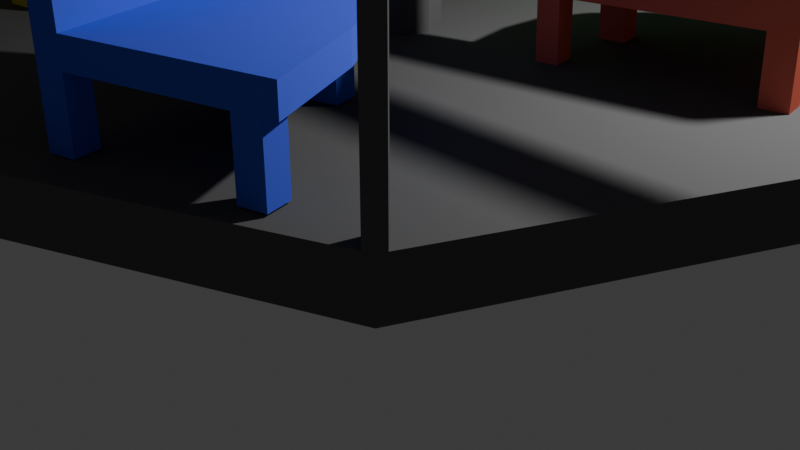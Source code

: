 # Source: LowPoly.blend  (saved by Blender 4.0.36; exported with 4.5.12 LTS)
import bpy
from mathutils import Matrix  # noqa: F401  (used for matrix-valued properties, if any)

bpy.ops.wm.read_factory_settings(use_empty=True)
scene = bpy.context.scene
scene.name = 'Scene'

# ---- collections
col_collection = bpy.data.collections.new('Collection'); scene.collection.children.link(col_collection)

# ---- materials (node trees are filled in below, after node groups)
mat_material = bpy.data.materials.new('Material')
mat_material.alpha_threshold = 0.0
mat_material.use_transparent_shadow = False
mat_material.diffuse_color = (0.1223, 0.1223, 0.1223, 1.0)
mat_material.roughness = 0.5
mat_material.line_color = (0.0, 0.0, 0.0, 1.0)
mat_material_002 = bpy.data.materials.new('Material.002')
mat_material_002.use_transparent_shadow = False
mat_material_002.diffuse_color = (0.07575, 0.8006, 0.1251, 1.0)
mat_material_003 = bpy.data.materials.new('Material.003')
mat_material_003.use_transparent_shadow = False
mat_material_003.diffuse_color = (0.8008, 0.6774, 0.04133, 1.0)
mat_material_004 = bpy.data.materials.new('Material.004')
mat_material_004.use_transparent_shadow = False
mat_material_004.diffuse_color = (0.0817, 0.1311, 0.8006, 1.0)
mat_material_001 = bpy.data.materials.new('Material.001')
mat_material_001.use_transparent_shadow = False
mat_material_001.diffuse_color = (0.8004, 0.1677, 0.1139, 1.0)

# ---- node groups
ng_auto_smooth = bpy.data.node_groups.new('Auto Smooth', 'GeometryNodeTree')
_s = ng_auto_smooth.interface.new_socket(name='Geometry', in_out='OUTPUT', socket_type='NodeSocketGeometry')
_s = ng_auto_smooth.interface.new_socket(name='Geometry', in_out='INPUT', socket_type='NodeSocketGeometry')
_s = ng_auto_smooth.interface.new_socket(name='Angle', in_out='INPUT', socket_type='NodeSocketFloat')
_s.subtype = 'ANGLE'
_s.min_value = 0.0
_s.max_value = 3.142
ng_auto_smooth.is_modifier = True
_N = ng_auto_smooth.nodes; _L = ng_auto_smooth.links
n0 = _N.new('NodeGroupOutput'); n0.name = 'Group Output'; n0.location = (480, -100)
n1 = _N.new('NodeGroupInput'); n1.name = 'Group Input'; n1.location = (-420, -300)
n2 = _N.new('NodeGroupInput'); n2.name = 'Group Input.001'; n2.location = (-60, -100)
n3 = _N.new('GeometryNodeSetShadeSmooth'); n3.name = 'Set Shade Smooth'; n3.location = (120, -100)
n3.domain = 'EDGE'
n4 = _N.new('GeometryNodeSetShadeSmooth'); n4.name = 'Set Shade Smooth.001'; n4.location = (300, -100)
n5 = _N.new('GeometryNodeInputMeshEdgeAngle'); n5.name = 'Edge Angle'; n5.location = (-420, -220)
n6 = _N.new('GeometryNodeInputEdgeSmooth'); n6.name = 'Is Edge Smooth'; n6.location = (-60, -160)
n7 = _N.new('GeometryNodeInputShadeSmooth'); n7.name = 'Is Face Smooth'; n7.location = (-240, -340)
n8 = _N.new('FunctionNodeBooleanMath'); n8.name = 'Boolean Math'; n8.location = (-60, -220)
n9 = _N.new('FunctionNodeCompare'); n9.name = 'Compare'; n9.location = (-240, -180)
n9.operation = 'LESS_EQUAL'
_L.new(n5.outputs[0], n9.inputs[0])
_L.new(n4.outputs[0], n0.inputs[0])
_L.new(n1.outputs[1], n9.inputs[1])
_L.new(n9.outputs[0], n8.inputs[0])
_L.new(n7.outputs[0], n8.inputs[1])
_L.new(n2.outputs[0], n3.inputs[0])
_L.new(n6.outputs[0], n3.inputs[1])
_L.new(n3.outputs[0], n4.inputs[0])
_L.new(n8.outputs[0], n3.inputs[2])
n0.is_active_output = True

# ---- material node trees

# ---- world
world_world = bpy.data.worlds.new('World'); scene.world = world_world
world_world.use_nodes = True; world_world.node_tree.nodes.clear()
_N = world_world.node_tree.nodes; _L = world_world.node_tree.links
n0 = _N.new('ShaderNodeOutputWorld'); n0.name = 'World Output'; n0.location = (300, 300)
n1 = _N.new('ShaderNodeBackground'); n1.name = 'Background'; n1.location = (10, 300)
n1.inputs[0].default_value = (0.05088, 0.05088, 0.05088, 1.0)
_L.new(n1.outputs[0], n0.inputs[0])
n0.is_active_output = True
world_world.color = (0.05088, 0.05088, 0.05088)
world_world.use_sun_shadow = False
world_world.sun_shadow_jitter_overblur = 0.0

# ---- cameras
cam_camera = bpy.data.cameras.new('Camera')
cam_camera.clip_end = 100.0
cam_camera.ortho_scale = 7.314

# ---- lights
light_light = bpy.data.lights.new('Light', 'POINT')
light_light.transmission_factor = 0.0
light_light.use_soft_falloff = False
light_light.energy = 1000.0
light_light.shadow_soft_size = 0.1
light_light.shadow_maximum_resolution = 0.006
light_light.use_absolute_resolution = True

# ---- meshes
me_cube = bpy.data.meshes.new('Cube')
me_cube.from_pydata([(0.0, 0.0, 2.002), (1.0, 1.0, 0.001773), (1.0, -1.0, 0.001773), (-1.0, 1.0, 0.001773), (-1.0, -1.0, 0.001773), (2.669e-08, 4.583, 1.534), (-3.24, 3.24, 1.534), (-4.583, 0.0, 1.534), (-3.24, -3.24, 1.534), (2.669e-08, -4.583, 1.534), (3.24, -3.24, 1.534), (4.583, 0.0, 1.534), (3.24, 3.24, 1.534), (3.162, 3.273, 4.385), (3.273, 3.162, 4.385), (4.55, 0.07833, 4.385), (4.55, -0.07833, 4.385), (3.273, -3.162, 4.385), (3.162, -3.273, 4.385), (0.07833, -4.55, 4.385), (-0.07833, -4.55, 4.385), (-3.162, -3.273, 4.385), (-3.273, -3.162, 4.385), (-4.55, -0.07833, 4.385), (-4.55, 0.07833, 4.385), (-0.07833, 4.55, 4.385), (0.07833, 4.55, 4.385), (-3.273, 3.162, 4.385), (-3.162, 3.273, 4.385), (-0.07833, 4.358, 2.025), (0.07833, 4.358, 2.025), (-3.137, 3.026, 2.025), (-3.026, 3.137, 2.025), (-4.358, -0.07833, 2.025), (-4.358, 0.07833, 2.025), (-3.026, -3.137, 2.025), (-3.137, -3.026, 2.025), (0.07833, -4.358, 2.025), (-0.07833, -4.358, 2.025), (3.137, -3.026, 2.025), (3.026, -3.137, 2.025), (4.358, 0.07833, 2.025), (4.358, -0.07833, 2.025), (3.026, 3.137, 2.025), (3.137, 3.026, 2.025), (-3.162, 3.273, 2.025), (-3.273, 3.162, 2.025), (-3.24, 3.24, 1.946), (0.07833, 4.55, 2.025), (-0.07833, 4.55, 2.025), (2.669e-08, 4.583, 1.946), (-4.55, 0.07833, 2.025), (-4.55, -0.07833, 2.025), (-4.583, 0.0, 1.946), (-3.273, -3.162, 2.025), (-3.162, -3.273, 2.025), (-3.24, -3.24, 1.946), (-0.07833, -4.55, 2.025), (0.07833, -4.55, 2.025), (2.669e-08, -4.583, 1.946), (3.162, -3.273, 2.025), (3.273, -3.162, 2.025), (3.24, -3.24, 1.946), (4.55, -0.07833, 2.025), (4.55, 0.07833, 2.025), (4.583, 0.0, 1.946), (3.273, 3.162, 2.025), (3.162, 3.273, 2.025), (3.24, 3.24, 1.946), (0.07833, 4.358, 4.385), (-0.07833, 4.358, 4.385), (-3.026, 3.137, 4.385), (-3.137, 3.026, 4.385), (-4.358, 0.07833, 4.385), (-4.358, -0.07833, 4.385), (-3.137, -3.026, 4.385), (-3.026, -3.137, 4.385), (-0.07833, -4.358, 4.385), (0.07833, -4.358, 4.385), (3.026, -3.137, 4.385), (3.137, -3.026, 4.385), (4.358, -0.07833, 4.385), (4.358, 0.07833, 4.385), (3.137, 3.026, 4.385), (3.026, 3.137, 4.385), (-4.358, -0.07833, 4.56), (-4.55, -0.07833, 4.56), (-4.358, 0.07833, 4.56), (-0.07833, 4.358, 4.56), (-0.07833, 4.55, 4.56), (0.07833, 4.55, 4.56), (0.07833, 4.358, 4.56), (4.55, -0.07833, 4.56), (4.55, 0.07833, 4.56), (-0.07833, -4.55, 4.56), (0.07833, -4.55, 4.56), (-4.55, 0.07833, 4.56), (-3.137, 3.026, 4.56), (-3.273, 3.162, 4.56), (3.273, 3.162, 4.56), (3.162, 3.273, 4.56), (-3.026, 3.137, 4.56), (-3.162, 3.273, 4.56), (-3.273, -3.162, 4.56), (-3.162, -3.273, 4.56), (3.162, -3.273, 4.56), (3.273, -3.162, 4.56), (3.137, 3.026, 4.56), (4.358, -0.07833, 4.56), (4.358, 0.07833, 4.56), (3.137, -3.026, 4.56), (-0.07833, -4.358, 4.56), (0.07833, -4.358, 4.56), (-3.026, -3.137, 4.56), (3.026, 3.137, 4.56), (3.026, -3.137, 4.56), (-3.137, -3.026, 4.56), (-0.2915, 0.07833, 4.385), (-0.2915, -0.07833, 4.385), (0.07833, 0.2915, 4.385), (-0.07833, 0.2915, 4.385), (-0.1507, 0.2615, 4.385), (-0.2615, 0.1507, 4.385), (0.2915, -0.07833, 4.385), (0.2915, 0.07833, 4.385), (-0.07833, -0.2915, 4.385), (0.07833, -0.2915, 4.385), (0.2615, 0.1507, 4.385), (0.1507, 0.2615, 4.385), (0.1507, -0.2615, 4.385), (0.2615, -0.1507, 4.385), (-0.2615, -0.1507, 4.385), (-0.1507, -0.2615, 4.385), (-0.2915, 0.07833, 4.56), (-0.2915, -0.07833, 4.56), (0.07833, 0.2915, 4.56), (-0.07833, 0.2915, 4.56), (-0.1507, 0.2615, 4.56), (-0.2615, 0.1507, 4.56), (0.2915, -0.07833, 4.56), (0.2915, 0.07833, 4.56), (-0.07833, -0.2915, 4.56), (0.07833, -0.2915, 4.56), (0.2615, 0.1507, 4.56), (0.1507, 0.2615, 4.56), (0.1507, -0.2615, 4.56), (0.2615, -0.1507, 4.56), (-0.2615, -0.1507, 4.56), (-0.1507, -0.2615, 4.56), (-4.532e-09, 0.3918, 4.856), (-0.277, 0.277, 4.856), (-0.3918, 0.0, 4.856), (-0.277, -0.277, 4.856), (-4.532e-09, -0.3918, 4.856), (0.277, -0.277, 4.856), (0.3918, 0.0, 4.856), (0.277, 0.277, 4.856), (-0.277, 0.277, 1.824), (-4.532e-09, 0.3918, 1.824), (-0.3918, 0.0, 1.824), (-0.277, -0.277, 1.824), (-4.532e-09, -0.3918, 1.824), (0.277, -0.277, 1.824), (0.3918, 0.0, 1.824), (0.277, 0.277, 1.824), (-0.1619, 0.1619, 4.945), (-2.648e-09, 0.2289, 4.945), (-0.2289, 0.0, 4.945), (-0.1619, -0.1619, 4.945), (-2.648e-09, -0.2289, 4.945), (0.1619, -0.1619, 4.945), (0.2289, 0.0, 4.945), (0.1619, 0.1619, 4.945), (-0.06997, 0.06997, 4.99), (-3.26e-09, 0.09896, 4.99), (-0.09896, 0.0, 4.99), (-0.06997, -0.06997, 4.99), (-3.26e-09, -0.09896, 4.99), (0.06997, -0.06997, 4.99), (0.09896, 0.0, 4.99), (0.06997, 0.06997, 4.99)], [], [(2, 0, 4), (4, 0, 3), (3, 1, 2, 4), (1, 0, 2), (3, 0, 1), (6, 7, 8, 9, 10, 11, 12, 5), (43, 30, 48, 67), (9, 8, 56, 55, 57, 59), (7, 6, 47, 46, 51, 53), (8, 7, 53, 52, 54, 56), (12, 11, 65, 64, 66, 68), (10, 9, 59, 58, 60, 62), (5, 12, 68, 67, 48, 50), (109, 108, 139, 140), (11, 10, 62, 61, 63, 65), (31, 32, 29, 30, 43, 44, 41, 42, 39, 40, 37, 38, 35, 36, 33, 34), (33, 36, 54, 52), (35, 38, 57, 55), (37, 40, 60, 58), (39, 42, 63, 61), (41, 44, 66, 64), (6, 5, 50, 49, 45, 47), (31, 34, 51, 46), (45, 46, 47), (48, 49, 50), (51, 52, 53), (54, 55, 56), (57, 58, 59), (60, 61, 62), (63, 64, 65), (66, 67, 68), (45, 32, 71, 28), (42, 41, 82, 81), (31, 46, 27, 72), (46, 45, 28, 27), (60, 40, 79, 18), (32, 31, 72, 71), (39, 61, 17, 80), (58, 57, 20, 19), (29, 32, 45, 49), (74, 85, 134, 118), (72, 27, 98, 97), (20, 77, 111, 94), (23, 24, 96, 86), (80, 17, 106, 110), (19, 20, 94, 95), (70, 88, 136, 120), (61, 60, 18, 17), (41, 64, 15, 82), (34, 33, 74, 73), (63, 42, 81, 16), (49, 48, 26, 25), (33, 52, 23, 74), (44, 43, 84, 83), (51, 34, 73, 24), (64, 63, 16, 15), (43, 67, 13, 84), (36, 35, 76, 75), (66, 44, 83, 14), (52, 51, 24, 23), (35, 55, 21, 76), (54, 36, 75, 22), (67, 66, 14, 13), (38, 37, 78, 77), (55, 54, 22, 21), (37, 58, 19, 78), (48, 30, 69, 26), (57, 38, 77, 20), (30, 29, 70, 69), (40, 39, 80, 79), (29, 49, 25, 70), (90, 91, 88, 89), (97, 98, 102, 101), (85, 86, 96, 87), (113, 104, 103, 116), (112, 95, 94, 111), (110, 106, 105, 115), (109, 93, 92, 108), (114, 100, 99, 107), (76, 21, 104, 113), (13, 14, 99, 100), (84, 13, 100, 114), (113, 116, 147, 148), (78, 112, 142, 126), (28, 71, 101, 102), (82, 15, 93, 109), (27, 28, 102, 98), (18, 79, 115, 105), (21, 22, 103, 104), (74, 23, 86, 85), (81, 82, 124, 123), (25, 26, 90, 89), (72, 97, 138, 122), (78, 19, 95, 112), (17, 18, 105, 106), (70, 25, 89, 88), (22, 75, 116, 103), (14, 83, 107, 99), (26, 69, 91, 90), (115, 79, 129, 145), (16, 81, 108, 92), (15, 16, 92, 93), (24, 73, 87, 96), (119, 120, 136, 135), (125, 126, 142, 141), (123, 124, 140, 139), (121, 122, 138, 137), (127, 128, 144, 143), (129, 130, 146, 145), (117, 118, 134, 133), (131, 132, 148, 147), (91, 69, 119, 135), (82, 109, 140, 124), (77, 78, 126, 125), (69, 70, 120, 119), (108, 81, 123, 139), (76, 113, 148, 132), (87, 73, 117, 133), (112, 111, 141, 142), (88, 91, 135, 136), (71, 72, 122, 121), (116, 75, 131, 147), (83, 84, 128, 127), (84, 114, 144, 128), (97, 101, 137, 138), (80, 110, 146, 130), (114, 107, 143, 144), (101, 71, 121, 137), (79, 80, 130, 129), (107, 83, 127, 143), (73, 74, 118, 117), (111, 77, 125, 141), (110, 115, 145, 146), (85, 87, 133, 134), (75, 76, 132, 131), (149, 156, 172, 166), (157, 159, 160, 161, 162, 163, 164, 158), (156, 149, 158, 164), (154, 155, 163, 162), (152, 153, 161, 160), (150, 151, 159, 157), (155, 156, 164, 163), (153, 154, 162, 161), (151, 152, 160, 159), (149, 150, 157, 158), (171, 170, 178, 179), (155, 154, 170, 171), (153, 152, 168, 169), (151, 150, 165, 167), (156, 155, 171, 172), (154, 153, 169, 170), (152, 151, 167, 168), (150, 149, 166, 165), (173, 174, 180, 179, 178, 177, 176, 175), (169, 168, 176, 177), (167, 165, 173, 175), (172, 171, 179, 180), (170, 169, 177, 178), (168, 167, 175, 176), (165, 166, 174, 173), (166, 172, 180, 174)])
me_cube.polygons.foreach_set('use_smooth', [True] * 161)
_uv = me_cube.uv_layers.new(name='UVMap')
_uv.uv.foreach_set('vector', [0.375, 0.75, 0.625, 1.0, 0.375, 1.0, 0.375, 0.0, 0.625, 0.25, 0.375, 0.25, 0.125, 0.5, 0.375, 0.5, 0.375, 0.75, 0.125, 0.75, 0.375, 0.5, 0.625, 0.75, 0.375, 0.75, 0.375, 0.25, 0.625, 0.5, 0.375, 0.5, 0.0, 0.0, 0.0, 0.0, 0.0, 0.0, 0.0, 0.0, 0.0, 0.0, 0.0, 0.0, 0.0, 0.0, 0.0, 0.0, 0.0, 0.0, 0.0, 0.0, 0.0, 0.0, 0.0, 0.0, 0.0, 0.0, 0.0, 0.0, 0.0, 0.0, 0.0, 0.0, 0.0, 0.0, 0.0, 0.0, 0.0, 0.0, 0.0, 0.0, 0.0, 0.0, 0.0, 0.0, 0.0, 0.0, 0.0, 0.0, 0.0, 0.0, 0.0, 0.0, 0.0, 0.0, 0.0, 0.0, 0.0, 0.0, 0.0, 0.0, 0.0, 0.0, 0.0, 0.0, 0.0, 0.0, 0.0, 0.0, 0.0, 0.0, 0.0, 0.0, 0.0, 0.0, 0.0, 0.0, 0.0, 0.0, 0.0, 0.0, 0.0, 0.0, 0.0, 0.0, 0.0, 0.0, 0.0, 0.0, 0.0, 0.0, 0.0, 0.0, 0.0, 0.0, 0.0, 0.0, 0.0, 0.0, 0.0, 0.0, 0.0, 0.0, 0.0, 0.0, 0.0, 0.0, 0.0, 0.0, 0.0, 0.0, 0.0, 0.0, 0.0, 0.0, 0.0, 0.0, 0.0, 0.0, 0.0, 0.0, 0.0, 0.0, 0.0, 0.0, 0.0, 0.0, 0.0, 0.0, 0.0, 0.0, 0.0, 0.0, 0.0, 0.0, 0.0, 0.0, 0.0, 0.0, 0.0, 0.0, 0.0, 0.0, 0.0, 0.0, 0.0, 0.0, 0.0, 0.0, 0.0, 0.0, 0.0, 0.0, 0.0, 0.0, 0.0, 0.0, 0.0, 0.0, 0.0, 0.0, 0.0, 0.0, 0.0, 0.0, 0.0, 0.0, 0.0, 0.0, 0.0, 0.0, 0.0, 0.0, 0.0, 0.0, 0.0, 0.0, 0.0, 0.0, 0.0, 0.0, 0.0, 0.0, 0.0, 0.0, 0.0, 0.0, 0.0, 0.0, 0.0, 0.0, 0.0, 0.0, 0.0, 0.0, 0.0, 0.0, 0.0, 0.0, 0.0, 0.0, 0.0, 0.0, 0.0, 0.0, 0.0, 0.0, 0.0, 0.0, 0.0, 0.0, 0.0, 0.0, 0.0, 0.0, 0.0, 0.0, 0.0, 0.0, 0.0, 0.0, 0.0, 0.0, 0.0, 0.0, 0.0, 0.0, 0.0, 0.0, 0.0, 0.0, 0.0, 0.0, 0.0, 0.0, 0.0, 0.0, 0.0, 0.0, 0.0, 0.0, 0.0, 0.0, 0.0, 0.0, 0.0, 0.0, 0.0, 0.0, 0.0, 0.0, 0.0, 0.0, 0.0, 0.0, 0.0, 0.0, 0.0, 0.0, 0.0, 0.0, 0.0, 0.0, 0.0, 0.0, 0.0, 0.0, 0.0, 0.0, 0.0, 0.0, 0.0, 0.0, 0.0, 0.0, 0.0, 0.0, 0.0, 0.0, 0.0, 0.0, 0.0, 0.0, 0.0, 0.0, 0.0, 0.0, 0.0, 0.0, 0.0, 0.0, 0.0, 0.0, 0.0, 0.0, 0.0, 0.0, 0.0, 0.0, 0.0, 0.0, 0.0, 0.0, 0.0, 0.0, 0.0, 0.0, 0.0, 0.0, 0.0, 0.0, 0.0, 0.0, 0.0, 0.0, 0.0, 0.0, 0.0, 0.0, 0.0, 0.0, 0.0, 0.0, 0.0, 0.0, 0.0, 0.0, 0.0, 0.0, 0.0, 0.0, 0.0, 0.0, 0.0, 0.0, 0.0, 0.0, 0.0, 0.0, 0.0, 0.0, 0.0, 0.0, 0.0, 0.0, 0.0, 0.0, 0.0, 0.0, 0.0, 0.0, 0.0, 0.0, 0.0, 0.0, 0.0, 0.0, 0.0, 0.0, 0.0, 0.0, 0.0, 0.0, 0.0, 0.0, 0.0, 0.0, 0.0, 0.0, 0.0, 0.0, 0.0, 0.0, 0.0, 0.0, 0.0, 0.0, 0.0, 0.0, 0.0, 0.0, 0.0, 0.0, 0.0, 0.0, 0.0, 0.0, 0.0, 0.0, 0.0, 0.0, 0.0, 0.0, 0.0, 0.0, 0.0, 0.0, 0.0, 0.0, 0.0, 0.0, 0.0, 0.0, 0.0, 0.0, 0.0, 0.0, 0.0, 0.0, 0.0, 0.0, 0.0, 0.0, 0.0, 0.0, 0.0, 0.0, 0.0, 0.0, 0.0, 0.0, 0.0, 0.0, 0.0, 0.0, 0.0, 0.0, 0.0, 0.0, 0.0, 0.0, 0.0, 0.0, 0.0, 0.0, 0.0, 0.0, 0.0, 0.0, 0.0, 0.0, 0.0, 0.0, 0.0, 0.0, 0.0, 0.0, 0.0, 0.0, 0.0, 0.0, 0.0, 0.0, 0.0, 0.0, 0.0, 0.0, 0.0, 0.0, 0.0, 0.0, 0.0, 0.0, 0.0, 0.0, 0.0, 0.0, 0.0, 0.0, 0.0, 0.0, 0.0, 0.0, 0.0, 0.0, 0.0, 0.0, 0.0, 0.0, 0.0, 0.0, 0.0, 0.0, 0.0, 0.0, 0.0, 0.0, 0.0, 0.0, 0.0, 0.0, 0.0, 0.0, 0.0, 0.0, 0.0, 0.0, 0.0, 0.0, 0.0, 0.0, 0.0, 0.0, 0.0, 0.0, 0.0, 0.0, 0.0, 0.0, 0.0, 0.0, 0.0, 0.0, 0.0, 0.0, 0.0, 0.0, 0.0, 0.0, 0.0, 0.0, 0.0, 0.0, 0.0, 0.0, 0.0, 0.0, 0.0, 0.0, 0.0, 0.0, 0.0, 0.0, 0.0, 0.0, 0.0, 0.0, 0.0, 0.0, 0.0, 0.0, 0.0, 0.0, 0.0, 0.0, 0.0, 0.0, 0.0, 0.0, 0.0, 0.0, 0.0, 0.0, 0.0, 0.0, 0.0, 0.0, 0.0, 0.0, 0.0, 0.0, 0.0, 0.0, 0.0, 0.0, 0.0, 0.0, 0.0, 0.0, 0.0, 0.0, 0.0, 0.0, 0.0, 0.0, 0.0, 0.0, 0.0, 0.0, 0.0, 0.0, 0.0, 0.0, 0.0, 0.0, 0.0, 0.0, 0.0, 0.0, 0.0, 0.0, 0.0, 0.0, 0.0, 0.0, 0.0, 0.0, 0.0, 0.0, 0.0, 0.0, 0.0, 0.0, 0.0, 0.0, 0.0, 0.0, 0.0, 0.0, 0.0, 0.0, 0.0, 0.0, 0.0, 0.0, 0.0, 0.0, 0.0, 0.0, 0.0, 0.0, 0.0, 0.0, 0.0, 0.0, 0.0, 0.0, 0.0, 0.0, 0.0, 0.0, 0.0, 0.0, 0.0, 0.0, 0.0, 0.0, 0.0, 0.0, 0.0, 0.0, 0.0, 0.0, 0.0, 0.0, 0.0, 0.0, 0.0, 0.0, 0.0, 0.0, 0.0, 0.0, 0.0, 0.0, 0.0, 0.0, 0.0, 0.0, 0.0, 0.0, 0.0, 0.0, 0.0, 0.0, 0.0, 0.0, 0.0, 0.0, 0.0, 0.0, 0.0, 0.0, 0.0, 0.0, 0.0, 0.0, 0.0, 0.0, 0.0, 0.0, 0.0, 0.0, 0.0, 0.0, 0.0, 0.0, 0.0, 0.0, 0.0, 0.0, 0.0, 0.0, 0.0, 0.0, 0.0, 0.0, 0.0, 0.0, 0.0, 0.0, 0.0, 0.0, 0.0, 0.0, 0.0, 0.0, 0.0, 0.0, 0.0, 0.0, 0.0, 0.0, 0.0, 0.0, 0.0, 0.0, 0.0, 0.0, 0.0, 0.0, 0.0, 0.0, 0.0, 0.0, 0.0, 0.0, 0.0, 0.0, 0.0, 0.0, 0.0, 0.0, 0.0, 0.0, 0.0, 0.0, 0.0, 0.0, 0.0, 0.0, 0.0, 0.0, 0.0, 0.0, 0.0, 0.0, 0.0, 0.0, 0.0, 0.0, 0.0, 0.0, 0.0, 0.0, 0.0, 0.0, 0.0, 0.0, 0.0, 0.0, 0.0, 0.0, 0.0, 0.0, 0.0, 0.0, 0.0, 0.0, 0.0, 0.0, 0.0, 0.0, 0.0, 0.0, 0.0, 0.0, 0.0, 0.0, 0.0, 0.0, 0.0, 0.0, 0.0, 0.0, 0.0, 0.0, 0.0, 0.0, 0.0, 0.0, 0.0, 0.0, 0.0, 0.0, 0.0, 0.0, 0.0, 0.0, 0.0, 0.0, 0.0, 0.0, 0.0, 0.0, 0.0, 0.0, 0.0, 0.0, 0.0, 0.0, 0.0, 0.0, 0.0, 0.0, 0.0, 0.0, 0.0, 0.0, 0.0, 0.0, 0.0, 0.0, 0.0, 0.0, 0.0, 0.0, 0.0, 0.0, 0.0, 0.0, 0.0, 0.0, 0.0, 0.0, 0.0, 0.0, 0.0, 0.0, 0.0, 0.0, 0.0, 0.0, 0.0, 0.0, 0.0, 0.0, 0.0, 0.0, 0.0, 0.0, 0.0, 0.0, 0.0, 0.0, 0.0, 0.0, 0.0, 0.0, 0.0, 0.0, 0.0, 0.0, 0.0, 0.0, 0.0, 0.0, 0.0, 0.0, 0.0, 0.0, 0.0, 0.0, 0.0, 0.0, 0.0, 0.0, 0.0, 0.0, 0.0, 0.0, 0.0, 0.0, 0.0, 0.0, 0.0, 0.0, 0.0, 0.0, 0.0, 0.0, 0.0, 0.0, 0.0, 0.0, 0.0, 0.0, 0.0, 0.0, 0.0, 0.0, 0.0, 0.0, 0.0, 0.0, 0.0, 0.0, 0.0, 0.0, 0.0, 0.0, 0.0, 0.0, 0.0, 0.0, 0.0, 0.0, 0.0, 0.0, 0.0, 0.0, 0.0, 0.0, 0.0, 0.0, 0.0, 0.0, 0.0, 0.0, 0.0, 0.0, 0.0, 0.0, 0.0, 0.0, 0.0, 0.0, 0.0, 0.0, 0.0, 0.0, 0.0, 0.0, 0.0, 0.0, 0.0, 0.0, 0.0, 0.0, 0.0, 0.0, 0.0, 0.0, 0.0, 0.0, 0.0, 0.0, 0.0, 0.0, 0.0, 0.0, 0.0, 0.0, 0.0, 0.0, 0.0, 0.0, 0.0, 0.0, 0.0, 0.0, 0.0, 0.0, 0.0, 0.0, 0.0, 0.0, 0.0, 0.0, 0.0, 0.0, 0.0, 0.0, 0.0, 0.0, 0.0, 0.0, 0.0, 0.0, 0.0, 0.0, 0.0, 0.0, 0.0, 0.0, 0.0, 0.0, 0.0, 0.0, 0.0, 0.0, 0.0, 0.0, 0.0, 0.0, 0.0, 0.0, 0.0, 0.0, 0.0, 0.0, 0.0, 0.0, 0.0, 0.0, 0.0, 0.0, 0.0, 0.0, 0.0, 0.0, 0.0, 0.0, 0.0, 0.0, 0.0, 0.0, 0.0, 0.0, 0.0, 0.0, 0.0, 0.0, 0.0, 0.0, 0.0, 0.0, 0.0, 0.0, 0.0, 0.0, 0.0, 0.0, 0.0, 0.0, 0.0, 0.0, 0.0, 0.0, 0.0, 0.0, 0.0, 0.0, 0.0, 0.0, 0.0, 0.0, 0.0, 0.0, 0.0, 0.0, 0.0, 0.0, 0.0, 0.0, 0.0, 0.0, 0.0, 0.0, 0.0, 0.0, 0.0, 0.0, 0.0, 0.0, 0.0, 0.0, 0.0, 0.0, 0.0, 0.0, 0.0, 0.0, 0.0, 0.0, 0.0, 0.0, 0.0, 0.0, 0.0, 0.0, 0.0, 0.0, 0.0, 0.0, 0.0, 0.0, 0.0, 0.0, 0.0, 0.0, 0.0, 0.0, 0.0, 0.0, 0.0, 0.0, 0.0, 0.0, 0.0, 0.0, 0.0, 0.0, 0.0, 0.0, 0.0, 0.0, 0.0, 0.0, 0.0, 0.0, 0.0, 0.0, 0.0, 0.0, 0.0, 0.0, 0.0, 0.0, 0.0, 0.0, 0.0, 0.0, 0.0, 0.0, 0.0, 0.0, 0.0, 0.0, 0.0, 0.0, 0.0, 0.0, 0.0, 0.0, 0.0, 0.0, 0.0, 0.0, 0.0, 0.0, 0.0, 0.0, 0.0, 0.0, 0.0, 0.0, 0.0, 0.0, 0.0, 0.0, 0.0, 0.0, 0.0, 0.0, 0.0, 0.0, 0.0, 0.0, 0.0, 0.0, 0.0, 0.0, 0.0, 0.0, 0.0, 0.0, 0.0, 0.0, 0.0, 0.0, 0.0, 0.0, 0.0, 0.0, 0.0, 0.0, 0.0, 0.0, 0.0, 0.0, 0.0, 0.0, 0.0, 0.0, 0.0, 0.0, 0.0, 0.0, 0.0, 0.0, 0.0, 0.0, 0.0, 0.0, 0.0, 0.0, 0.0, 0.0, 0.0, 0.0, 0.0, 0.0, 0.0, 0.0, 0.0, 0.0, 0.0, 0.0, 0.0, 0.0, 0.0, 0.0, 0.0, 0.0, 0.0, 0.0, 0.0, 0.0, 0.0, 0.0, 0.0, 0.0, 0.0, 0.0, 0.0, 0.0, 0.0, 0.0, 0.0, 0.0, 0.0, 0.0, 0.0, 0.0, 0.0, 0.0, 0.0, 0.0, 0.0, 0.0, 0.0, 0.0, 0.0, 0.0, 0.0, 0.0, 0.0, 0.0, 0.0, 0.0, 0.0, 0.0, 0.0, 0.0, 0.0, 0.0, 0.0, 0.0, 0.0, 0.0, 0.0, 0.0, 0.0, 0.0, 0.0, 0.0, 0.0, 0.0, 0.0, 0.0, 0.0, 0.0, 0.0, 0.0, 0.0, 0.0, 0.0, 0.0, 0.0, 0.0, 0.0, 0.0, 0.0, 0.0, 0.0, 0.0, 0.0, 0.0, 0.0, 0.0, 0.0, 0.0, 0.0, 0.0, 0.0, 0.0, 0.0, 0.0, 0.0, 0.0, 0.0, 0.0])
me_cube.materials.append(mat_material)
me_cube.use_mirror_vertex_groups = False
me_cube.update()
me_cube_002 = bpy.data.meshes.new('Cube.002')
me_cube_002.from_pydata([(1.268, 1.0, -1.0), (1.268, 1.0, 1.0), (-1.0, 1.0, -1.0), (-1.0, 1.0, 1.0), (1.0, -1.0, -1.0), (1.0, -1.0, 1.0), (1.0, 1.0, -1.0), (1.0, 1.0, 1.0), (0.5336, -1.0, -1.0), (-0.7639, 0.02169, -1.0), (0.1127, -0.9222, -1.0), (-0.2818, -0.7008, -1.0), (-0.5896, -0.3693, -1.0), (-0.7639, 0.02169, 1.0), (0.5336, -1.0, 1.0), (-0.5896, -0.3693, 1.0), (-0.2818, -0.7008, 1.0), (0.1127, -0.9222, 1.0), (1.268, -1.0, -1.0), (1.268, -1.0, 1.0), (1.268, 0.7734, -1.0), (1.268, -0.8118, 1.0), (1.0, -0.8118, -1.0), (1.268, -0.8118, -1.0), (0.9986, 0.01072, 10.82), (0.9988, 1.009, 9.816), (0.9987, 0.2693, 10.78), (0.9987, 0.5103, 10.68), (0.9987, 0.7171, 10.52), (0.9987, 0.8757, 10.32), (0.9988, 0.9753, 10.07), (0.9988, -1.009, 9.816), (0.9986, -0.01072, 10.82), (0.9988, -0.9753, 10.07), (0.9987, -0.8757, 10.32), (0.9987, -0.7171, 10.52), (0.9987, -0.5103, 10.68), (0.9987, -0.2693, 10.78), (1.269, 1.009, 9.816), (1.269, 0.01072, 10.82), (1.269, 0.9753, 10.07), (1.269, 0.8757, 10.32), (1.269, 0.7171, 10.52), (1.269, 0.5103, 10.68), (1.269, 0.2693, 10.78), (1.269, -0.01072, 10.82), (1.269, -1.009, 9.816), (1.269, -0.2693, 10.78), (1.269, -0.5103, 10.68), (1.269, -0.7171, 10.52), (1.269, -0.8757, 10.32), (1.269, -0.9753, 10.07), (1.0, 0.7734, -1.0), (1.268, 0.7734, 1.0), (1.0, -1.0, -5.799), (1.268, -1.0, -5.799), (1.268, 0.7734, -5.799), (1.268, 1.0, -5.799), (1.0, 0.7734, -5.799), (1.0, 1.0, -5.799), (1.0, -0.8118, -5.799), (1.268, -0.8118, -5.799), (-0.5867, 1.0, -1.0), (-0.8544, 1.0, -1.0), (-0.5867, 0.7734, -1.0), (-0.8544, 0.7734, -1.0), (-0.5867, 0.7734, -5.799), (-0.5867, 1.0, -5.799), (-0.8544, 0.7734, -5.799), (-0.8544, 1.0, -5.799), (0.2414, -0.6532, -1.0), (-0.02636, -0.6532, -1.0), (0.2414, -0.8798, -1.0), (-0.02636, -0.8798, -1.0), (0.2414, -0.8798, -5.799), (0.2414, -0.6532, -5.799), (-0.02636, -0.8798, -5.799), (-0.02636, -0.6532, -5.799)], [], [(4, 5, 14, 8), (2, 3, 7, 6), (5, 4, 18, 19), (7, 3, 13, 15, 16, 17, 14, 5), (9, 13, 3, 2), (23, 21, 19, 18), (8, 14, 17, 10), (10, 17, 16, 11), (11, 16, 15, 12), (12, 15, 13, 9), (2, 6, 52, 22, 4, 8, 10, 11, 12, 9), (6, 0, 57, 59), (5, 19, 46, 31), (6, 7, 1, 0), (1, 7, 25, 38), (19, 21, 53, 1, 38, 40, 41, 42, 43, 44, 39, 45, 47, 48, 49, 50, 51, 46), (20, 52, 58, 56), (24, 32, 45, 39), (45, 32, 37, 47), (47, 37, 36, 48), (48, 36, 35, 49), (49, 35, 34, 50), (50, 34, 33, 51), (51, 33, 31, 46), (38, 25, 30, 40), (40, 30, 29, 41), (41, 29, 28, 42), (42, 28, 27, 43), (43, 27, 26, 44), (44, 26, 24, 39), (7, 5, 31, 33, 34, 35, 36, 37, 32, 24, 26, 27, 28, 29, 30, 25), (20, 53, 21, 23), (0, 1, 53, 20), (22, 52, 20, 23), (58, 59, 57, 56), (54, 60, 61, 55), (22, 23, 61, 60), (4, 22, 60, 54), (0, 20, 56, 57), (18, 4, 54, 55), (52, 6, 59, 58), (23, 18, 55, 61), (63, 62, 67, 69), (64, 65, 68, 66), (68, 69, 67, 66), (62, 64, 66, 67), (65, 63, 69, 68), (71, 70, 75, 77), (72, 73, 76, 74), (76, 77, 75, 74), (70, 72, 74, 75), (73, 71, 77, 76)])
_uv = me_cube_002.uv_layers.new(name='UVMap')
_uv.uv.foreach_set('vector', [0.375, 0.75, 0.625, 0.75, 0.625, 0.8268, 0.375, 0.8268, 0.375, 0.25, 0.625, 0.25, 0.625, 0.5, 0.375, 0.5, 0.625, 0.75, 0.375, 0.75, 0.375, 0.75, 0.625, 0.75, 0.625, 0.5, 0.875, 0.5, 0.875, 0.6223, 0.8635, 0.6712, 0.8281, 0.7126, 0.7697, 0.7403, 0.7018, 0.75, 0.625, 0.75, 0.375, 0.1277, 0.625, 0.1277, 0.625, 0.25, 0.375, 0.25, 0.375, 0.7265, 0.625, 0.7265, 0.625, 0.75, 0.375, 0.75, 0.375, 0.8268, 0.625, 0.8268, 0.625, 0.8962, 0.375, 0.8962, 0.375, 0.8962, 0.625, 0.8962, 0.625, 1.0, 0.375, 1.0, 0.375, 0.0, 0.625, 0.0, 0.625, 0.07656, 0.375, 0.07656, 0.375, 0.07656, 0.625, 0.07656, 0.625, 0.1277, 0.375, 0.1277, 0.125, 0.5, 0.375, 0.5, 0.375, 0.5283, 0.375, 0.7265, 0.375, 0.75, 0.2982, 0.75, 0.2303, 0.7403, 0.1719, 0.7126, 0.1365, 0.6712, 0.125, 0.6223, 0.375, 0.5, 0.375, 0.5, 0.375, 0.5, 0.375, 0.5, 0.625, 0.75, 0.625, 0.75, 0.625, 0.75, 0.625, 0.75, 0.375, 0.5, 0.625, 0.5, 0.625, 0.5, 0.375, 0.5, 0.625, 0.5, 0.625, 0.5, 0.625, 0.5, 0.625, 0.5, 0.625, 0.75, 0.625, 0.7265, 0.625, 0.5283, 0.625, 0.5, 0.625, 0.5, 0.625, 0.5014, 0.625, 0.5055, 0.625, 0.5121, 0.625, 0.5619, 0.625, 0.5917, 0.625, 0.6237, 0.625, 0.6263, 0.625, 0.6583, 0.625, 0.6881, 0.625, 0.7379, 0.625, 0.7445, 0.625, 0.7486, 0.625, 0.75, 0.375, 0.5283, 0.375, 0.5283, 0.375, 0.5283, 0.375, 0.5283, 0.625, 0.6237, 0.625, 0.6263, 0.625, 0.6263, 0.625, 0.6237, 0.625, 0.6263, 0.625, 0.6263, 0.625, 0.6583, 0.625, 0.6583, 0.625, 0.6583, 0.625, 0.6583, 0.625, 0.6881, 0.625, 0.6881, 0.625, 0.6881, 0.625, 0.6881, 0.625, 0.7379, 0.625, 0.7379, 0.625, 0.7379, 0.625, 0.7379, 0.625, 0.7445, 0.625, 0.7445, 0.625, 0.7445, 0.625, 0.7445, 0.625, 0.7486, 0.625, 0.7486, 0.625, 0.7486, 0.625, 0.7486, 0.625, 0.75, 0.625, 0.75, 0.625, 0.5, 0.625, 0.5, 0.625, 0.5014, 0.625, 0.5014, 0.625, 0.5014, 0.625, 0.5014, 0.625, 0.5055, 0.625, 0.5055, 0.625, 0.5055, 0.625, 0.5055, 0.625, 0.5121, 0.625, 0.5121, 0.625, 0.5121, 0.625, 0.5121, 0.625, 0.5619, 0.625, 0.5619, 0.625, 0.5619, 0.625, 0.5619, 0.625, 0.5917, 0.625, 0.5917, 0.625, 0.5917, 0.625, 0.5917, 0.625, 0.6237, 0.625, 0.6237, 0.625, 0.5, 0.625, 0.75, 0.625, 0.75, 0.625, 0.7486, 0.625, 0.7445, 0.625, 0.7379, 0.625, 0.6881, 0.625, 0.6583, 0.625, 0.6263, 0.625, 0.6237, 0.625, 0.5917, 0.625, 0.5619, 0.625, 0.5121, 0.625, 0.5055, 0.625, 0.5014, 0.625, 0.5, 0.375, 0.5283, 0.625, 0.5283, 0.625, 0.7265, 0.375, 0.7265, 0.375, 0.5, 0.625, 0.5, 0.625, 0.5283, 0.375, 0.5283, 0.375, 0.7265, 0.375, 0.5283, 0.375, 0.5283, 0.375, 0.7265, 0.375, 0.5283, 0.375, 0.5, 0.375, 0.5, 0.375, 0.5283, 0.375, 0.75, 0.375, 0.7265, 0.375, 0.7265, 0.375, 0.75, 0.375, 0.7265, 0.375, 0.7265, 0.375, 0.7265, 0.375, 0.7265, 0.375, 0.75, 0.375, 0.7265, 0.375, 0.7265, 0.375, 0.75, 0.375, 0.5, 0.375, 0.5283, 0.375, 0.5283, 0.375, 0.5, 0.375, 0.75, 0.375, 0.75, 0.375, 0.75, 0.375, 0.75, 0.375, 0.5283, 0.375, 0.5, 0.375, 0.5, 0.375, 0.5283, 0.375, 0.7265, 0.375, 0.75, 0.375, 0.75, 0.375, 0.7265, 0.375, 0.5, 0.375, 0.5, 0.375, 0.5, 0.375, 0.5, 0.375, 0.5283, 0.375, 0.5283, 0.375, 0.5283, 0.375, 0.5283, 0.375, 0.5283, 0.375, 0.5, 0.375, 0.5, 0.375, 0.5283, 0.375, 0.5, 0.375, 0.5283, 0.375, 0.5283, 0.375, 0.5, 0.375, 0.5283, 0.375, 0.5, 0.375, 0.5, 0.375, 0.5283, 0.375, 0.5, 0.375, 0.5, 0.375, 0.5, 0.375, 0.5, 0.375, 0.5283, 0.375, 0.5283, 0.375, 0.5283, 0.375, 0.5283, 0.375, 0.5283, 0.375, 0.5, 0.375, 0.5, 0.375, 0.5283, 0.375, 0.5, 0.375, 0.5283, 0.375, 0.5283, 0.375, 0.5, 0.375, 0.5283, 0.375, 0.5, 0.375, 0.5, 0.375, 0.5283])
me_cube_002.materials.append(mat_material_002)
me_cube_002.update()
me_cube_003 = bpy.data.meshes.new('Cube.003')
me_cube_003.from_pydata([(1.268, 1.0, -1.0), (1.268, 1.0, 1.0), (-1.0, 1.0, -1.0), (-1.0, 1.0, 1.0), (1.0, -1.0, -1.0), (1.0, -1.0, 1.0), (1.0, 1.0, -1.0), (1.0, 1.0, 1.0), (0.5336, -1.0, -1.0), (-0.7639, 0.02169, -1.0), (0.1127, -0.9222, -1.0), (-0.2818, -0.7008, -1.0), (-0.5896, -0.3693, -1.0), (-0.7639, 0.02169, 1.0), (0.5336, -1.0, 1.0), (-0.5896, -0.3693, 1.0), (-0.2818, -0.7008, 1.0), (0.1127, -0.9222, 1.0), (1.268, -1.0, -1.0), (1.268, -1.0, 1.0), (1.268, 0.7734, -1.0), (1.268, -0.8118, 1.0), (1.0, -0.8118, -1.0), (1.268, -0.8118, -1.0), (0.9986, 0.01072, 10.82), (0.9988, 1.009, 9.816), (0.9987, 0.2693, 10.78), (0.9987, 0.5103, 10.68), (0.9987, 0.7171, 10.52), (0.9987, 0.8757, 10.32), (0.9988, 0.9753, 10.07), (0.9988, -1.009, 9.816), (0.9986, -0.01072, 10.82), (0.9988, -0.9753, 10.07), (0.9987, -0.8757, 10.32), (0.9987, -0.7171, 10.52), (0.9987, -0.5103, 10.68), (0.9987, -0.2693, 10.78), (1.269, 1.009, 9.816), (1.269, 0.01072, 10.82), (1.269, 0.9753, 10.07), (1.269, 0.8757, 10.32), (1.269, 0.7171, 10.52), (1.269, 0.5103, 10.68), (1.269, 0.2693, 10.78), (1.269, -0.01072, 10.82), (1.269, -1.009, 9.816), (1.269, -0.2693, 10.78), (1.269, -0.5103, 10.68), (1.269, -0.7171, 10.52), (1.269, -0.8757, 10.32), (1.269, -0.9753, 10.07), (1.0, 0.7734, -1.0), (1.268, 0.7734, 1.0), (1.0, -1.0, -5.799), (1.268, -1.0, -5.799), (1.268, 0.7734, -5.799), (1.268, 1.0, -5.799), (1.0, 0.7734, -5.799), (1.0, 1.0, -5.799), (1.0, -0.8118, -5.799), (1.268, -0.8118, -5.799), (-0.5867, 1.0, -1.0), (-0.8544, 1.0, -1.0), (-0.5867, 0.7734, -1.0), (-0.8544, 0.7734, -1.0), (-0.5867, 0.7734, -5.799), (-0.5867, 1.0, -5.799), (-0.8544, 0.7734, -5.799), (-0.8544, 1.0, -5.799), (0.2414, -0.6532, -1.0), (-0.02636, -0.6532, -1.0), (0.2414, -0.8798, -1.0), (-0.02636, -0.8798, -1.0), (0.2414, -0.8798, -5.799), (0.2414, -0.6532, -5.799), (-0.02636, -0.8798, -5.799), (-0.02636, -0.6532, -5.799)], [], [(4, 5, 14, 8), (2, 3, 7, 6), (5, 4, 18, 19), (7, 3, 13, 15, 16, 17, 14, 5), (9, 13, 3, 2), (23, 21, 19, 18), (8, 14, 17, 10), (10, 17, 16, 11), (11, 16, 15, 12), (12, 15, 13, 9), (2, 6, 52, 22, 4, 8, 10, 11, 12, 9), (6, 0, 57, 59), (5, 19, 46, 31), (6, 7, 1, 0), (1, 7, 25, 38), (19, 21, 53, 1, 38, 40, 41, 42, 43, 44, 39, 45, 47, 48, 49, 50, 51, 46), (20, 52, 58, 56), (24, 32, 45, 39), (45, 32, 37, 47), (47, 37, 36, 48), (48, 36, 35, 49), (49, 35, 34, 50), (50, 34, 33, 51), (51, 33, 31, 46), (38, 25, 30, 40), (40, 30, 29, 41), (41, 29, 28, 42), (42, 28, 27, 43), (43, 27, 26, 44), (44, 26, 24, 39), (7, 5, 31, 33, 34, 35, 36, 37, 32, 24, 26, 27, 28, 29, 30, 25), (20, 53, 21, 23), (0, 1, 53, 20), (22, 52, 20, 23), (58, 59, 57, 56), (54, 60, 61, 55), (22, 23, 61, 60), (4, 22, 60, 54), (0, 20, 56, 57), (18, 4, 54, 55), (52, 6, 59, 58), (23, 18, 55, 61), (63, 62, 67, 69), (64, 65, 68, 66), (68, 69, 67, 66), (62, 64, 66, 67), (65, 63, 69, 68), (71, 70, 75, 77), (72, 73, 76, 74), (76, 77, 75, 74), (70, 72, 74, 75), (73, 71, 77, 76)])
_uv = me_cube_003.uv_layers.new(name='UVMap')
_uv.uv.foreach_set('vector', [0.375, 0.75, 0.625, 0.75, 0.625, 0.8268, 0.375, 0.8268, 0.375, 0.25, 0.625, 0.25, 0.625, 0.5, 0.375, 0.5, 0.625, 0.75, 0.375, 0.75, 0.375, 0.75, 0.625, 0.75, 0.625, 0.5, 0.875, 0.5, 0.875, 0.6223, 0.8635, 0.6712, 0.8281, 0.7126, 0.7697, 0.7403, 0.7018, 0.75, 0.625, 0.75, 0.375, 0.1277, 0.625, 0.1277, 0.625, 0.25, 0.375, 0.25, 0.375, 0.7265, 0.625, 0.7265, 0.625, 0.75, 0.375, 0.75, 0.375, 0.8268, 0.625, 0.8268, 0.625, 0.8962, 0.375, 0.8962, 0.375, 0.8962, 0.625, 0.8962, 0.625, 1.0, 0.375, 1.0, 0.375, 0.0, 0.625, 0.0, 0.625, 0.07656, 0.375, 0.07656, 0.375, 0.07656, 0.625, 0.07656, 0.625, 0.1277, 0.375, 0.1277, 0.125, 0.5, 0.375, 0.5, 0.375, 0.5283, 0.375, 0.7265, 0.375, 0.75, 0.2982, 0.75, 0.2303, 0.7403, 0.1719, 0.7126, 0.1365, 0.6712, 0.125, 0.6223, 0.375, 0.5, 0.375, 0.5, 0.375, 0.5, 0.375, 0.5, 0.625, 0.75, 0.625, 0.75, 0.625, 0.75, 0.625, 0.75, 0.375, 0.5, 0.625, 0.5, 0.625, 0.5, 0.375, 0.5, 0.625, 0.5, 0.625, 0.5, 0.625, 0.5, 0.625, 0.5, 0.625, 0.75, 0.625, 0.7265, 0.625, 0.5283, 0.625, 0.5, 0.625, 0.5, 0.625, 0.5014, 0.625, 0.5055, 0.625, 0.5121, 0.625, 0.5619, 0.625, 0.5917, 0.625, 0.6237, 0.625, 0.6263, 0.625, 0.6583, 0.625, 0.6881, 0.625, 0.7379, 0.625, 0.7445, 0.625, 0.7486, 0.625, 0.75, 0.375, 0.5283, 0.375, 0.5283, 0.375, 0.5283, 0.375, 0.5283, 0.625, 0.6237, 0.625, 0.6263, 0.625, 0.6263, 0.625, 0.6237, 0.625, 0.6263, 0.625, 0.6263, 0.625, 0.6583, 0.625, 0.6583, 0.625, 0.6583, 0.625, 0.6583, 0.625, 0.6881, 0.625, 0.6881, 0.625, 0.6881, 0.625, 0.6881, 0.625, 0.7379, 0.625, 0.7379, 0.625, 0.7379, 0.625, 0.7379, 0.625, 0.7445, 0.625, 0.7445, 0.625, 0.7445, 0.625, 0.7445, 0.625, 0.7486, 0.625, 0.7486, 0.625, 0.7486, 0.625, 0.7486, 0.625, 0.75, 0.625, 0.75, 0.625, 0.5, 0.625, 0.5, 0.625, 0.5014, 0.625, 0.5014, 0.625, 0.5014, 0.625, 0.5014, 0.625, 0.5055, 0.625, 0.5055, 0.625, 0.5055, 0.625, 0.5055, 0.625, 0.5121, 0.625, 0.5121, 0.625, 0.5121, 0.625, 0.5121, 0.625, 0.5619, 0.625, 0.5619, 0.625, 0.5619, 0.625, 0.5619, 0.625, 0.5917, 0.625, 0.5917, 0.625, 0.5917, 0.625, 0.5917, 0.625, 0.6237, 0.625, 0.6237, 0.625, 0.5, 0.625, 0.75, 0.625, 0.75, 0.625, 0.7486, 0.625, 0.7445, 0.625, 0.7379, 0.625, 0.6881, 0.625, 0.6583, 0.625, 0.6263, 0.625, 0.6237, 0.625, 0.5917, 0.625, 0.5619, 0.625, 0.5121, 0.625, 0.5055, 0.625, 0.5014, 0.625, 0.5, 0.375, 0.5283, 0.625, 0.5283, 0.625, 0.7265, 0.375, 0.7265, 0.375, 0.5, 0.625, 0.5, 0.625, 0.5283, 0.375, 0.5283, 0.375, 0.7265, 0.375, 0.5283, 0.375, 0.5283, 0.375, 0.7265, 0.375, 0.5283, 0.375, 0.5, 0.375, 0.5, 0.375, 0.5283, 0.375, 0.75, 0.375, 0.7265, 0.375, 0.7265, 0.375, 0.75, 0.375, 0.7265, 0.375, 0.7265, 0.375, 0.7265, 0.375, 0.7265, 0.375, 0.75, 0.375, 0.7265, 0.375, 0.7265, 0.375, 0.75, 0.375, 0.5, 0.375, 0.5283, 0.375, 0.5283, 0.375, 0.5, 0.375, 0.75, 0.375, 0.75, 0.375, 0.75, 0.375, 0.75, 0.375, 0.5283, 0.375, 0.5, 0.375, 0.5, 0.375, 0.5283, 0.375, 0.7265, 0.375, 0.75, 0.375, 0.75, 0.375, 0.7265, 0.375, 0.5, 0.375, 0.5, 0.375, 0.5, 0.375, 0.5, 0.375, 0.5283, 0.375, 0.5283, 0.375, 0.5283, 0.375, 0.5283, 0.375, 0.5283, 0.375, 0.5, 0.375, 0.5, 0.375, 0.5283, 0.375, 0.5, 0.375, 0.5283, 0.375, 0.5283, 0.375, 0.5, 0.375, 0.5283, 0.375, 0.5, 0.375, 0.5, 0.375, 0.5283, 0.375, 0.5, 0.375, 0.5, 0.375, 0.5, 0.375, 0.5, 0.375, 0.5283, 0.375, 0.5283, 0.375, 0.5283, 0.375, 0.5283, 0.375, 0.5283, 0.375, 0.5, 0.375, 0.5, 0.375, 0.5283, 0.375, 0.5, 0.375, 0.5283, 0.375, 0.5283, 0.375, 0.5, 0.375, 0.5283, 0.375, 0.5, 0.375, 0.5, 0.375, 0.5283])
me_cube_003.materials.append(mat_material_003)
me_cube_003.update()
me_cube_004 = bpy.data.meshes.new('Cube.004')
me_cube_004.from_pydata([(1.268, 1.0, -1.0), (1.268, 1.0, 1.0), (-1.0, 1.0, -1.0), (-1.0, 1.0, 1.0), (1.0, -1.0, -1.0), (1.0, -1.0, 1.0), (1.0, 1.0, -1.0), (1.0, 1.0, 1.0), (0.5336, -1.0, -1.0), (-0.7639, 0.02169, -1.0), (0.1127, -0.9222, -1.0), (-0.2818, -0.7008, -1.0), (-0.5896, -0.3693, -1.0), (-0.7639, 0.02169, 1.0), (0.5336, -1.0, 1.0), (-0.5896, -0.3693, 1.0), (-0.2818, -0.7008, 1.0), (0.1127, -0.9222, 1.0), (1.268, -1.0, -1.0), (1.268, -1.0, 1.0), (1.268, 0.7734, -1.0), (1.268, -0.8118, 1.0), (1.0, -0.8118, -1.0), (1.268, -0.8118, -1.0), (0.9986, 0.01072, 10.82), (0.9988, 1.009, 9.816), (0.9987, 0.2693, 10.78), (0.9987, 0.5103, 10.68), (0.9987, 0.7171, 10.52), (0.9987, 0.8757, 10.32), (0.9988, 0.9753, 10.07), (0.9988, -1.009, 9.816), (0.9986, -0.01072, 10.82), (0.9988, -0.9753, 10.07), (0.9987, -0.8757, 10.32), (0.9987, -0.7171, 10.52), (0.9987, -0.5103, 10.68), (0.9987, -0.2693, 10.78), (1.269, 1.009, 9.816), (1.269, 0.01072, 10.82), (1.269, 0.9753, 10.07), (1.269, 0.8757, 10.32), (1.269, 0.7171, 10.52), (1.269, 0.5103, 10.68), (1.269, 0.2693, 10.78), (1.269, -0.01072, 10.82), (1.269, -1.009, 9.816), (1.269, -0.2693, 10.78), (1.269, -0.5103, 10.68), (1.269, -0.7171, 10.52), (1.269, -0.8757, 10.32), (1.269, -0.9753, 10.07), (1.0, 0.7734, -1.0), (1.268, 0.7734, 1.0), (1.0, -1.0, -5.799), (1.268, -1.0, -5.799), (1.268, 0.7734, -5.799), (1.268, 1.0, -5.799), (1.0, 0.7734, -5.799), (1.0, 1.0, -5.799), (1.0, -0.8118, -5.799), (1.268, -0.8118, -5.799), (-0.5867, 1.0, -1.0), (-0.8544, 1.0, -1.0), (-0.5867, 0.7734, -1.0), (-0.8544, 0.7734, -1.0), (-0.5867, 0.7734, -5.799), (-0.5867, 1.0, -5.799), (-0.8544, 0.7734, -5.799), (-0.8544, 1.0, -5.799), (0.2414, -0.6532, -1.0), (-0.02636, -0.6532, -1.0), (0.2414, -0.8798, -1.0), (-0.02636, -0.8798, -1.0), (0.2414, -0.8798, -5.799), (0.2414, -0.6532, -5.799), (-0.02636, -0.8798, -5.799), (-0.02636, -0.6532, -5.799)], [], [(4, 5, 14, 8), (2, 3, 7, 6), (5, 4, 18, 19), (7, 3, 13, 15, 16, 17, 14, 5), (9, 13, 3, 2), (23, 21, 19, 18), (8, 14, 17, 10), (10, 17, 16, 11), (11, 16, 15, 12), (12, 15, 13, 9), (2, 6, 52, 22, 4, 8, 10, 11, 12, 9), (6, 0, 57, 59), (5, 19, 46, 31), (6, 7, 1, 0), (1, 7, 25, 38), (19, 21, 53, 1, 38, 40, 41, 42, 43, 44, 39, 45, 47, 48, 49, 50, 51, 46), (20, 52, 58, 56), (24, 32, 45, 39), (45, 32, 37, 47), (47, 37, 36, 48), (48, 36, 35, 49), (49, 35, 34, 50), (50, 34, 33, 51), (51, 33, 31, 46), (38, 25, 30, 40), (40, 30, 29, 41), (41, 29, 28, 42), (42, 28, 27, 43), (43, 27, 26, 44), (44, 26, 24, 39), (7, 5, 31, 33, 34, 35, 36, 37, 32, 24, 26, 27, 28, 29, 30, 25), (20, 53, 21, 23), (0, 1, 53, 20), (22, 52, 20, 23), (58, 59, 57, 56), (54, 60, 61, 55), (22, 23, 61, 60), (4, 22, 60, 54), (0, 20, 56, 57), (18, 4, 54, 55), (52, 6, 59, 58), (23, 18, 55, 61), (63, 62, 67, 69), (64, 65, 68, 66), (68, 69, 67, 66), (62, 64, 66, 67), (65, 63, 69, 68), (71, 70, 75, 77), (72, 73, 76, 74), (76, 77, 75, 74), (70, 72, 74, 75), (73, 71, 77, 76)])
_uv = me_cube_004.uv_layers.new(name='UVMap')
_uv.uv.foreach_set('vector', [0.375, 0.75, 0.625, 0.75, 0.625, 0.8268, 0.375, 0.8268, 0.375, 0.25, 0.625, 0.25, 0.625, 0.5, 0.375, 0.5, 0.625, 0.75, 0.375, 0.75, 0.375, 0.75, 0.625, 0.75, 0.625, 0.5, 0.875, 0.5, 0.875, 0.6223, 0.8635, 0.6712, 0.8281, 0.7126, 0.7697, 0.7403, 0.7018, 0.75, 0.625, 0.75, 0.375, 0.1277, 0.625, 0.1277, 0.625, 0.25, 0.375, 0.25, 0.375, 0.7265, 0.625, 0.7265, 0.625, 0.75, 0.375, 0.75, 0.375, 0.8268, 0.625, 0.8268, 0.625, 0.8962, 0.375, 0.8962, 0.375, 0.8962, 0.625, 0.8962, 0.625, 1.0, 0.375, 1.0, 0.375, 0.0, 0.625, 0.0, 0.625, 0.07656, 0.375, 0.07656, 0.375, 0.07656, 0.625, 0.07656, 0.625, 0.1277, 0.375, 0.1277, 0.125, 0.5, 0.375, 0.5, 0.375, 0.5283, 0.375, 0.7265, 0.375, 0.75, 0.2982, 0.75, 0.2303, 0.7403, 0.1719, 0.7126, 0.1365, 0.6712, 0.125, 0.6223, 0.375, 0.5, 0.375, 0.5, 0.375, 0.5, 0.375, 0.5, 0.625, 0.75, 0.625, 0.75, 0.625, 0.75, 0.625, 0.75, 0.375, 0.5, 0.625, 0.5, 0.625, 0.5, 0.375, 0.5, 0.625, 0.5, 0.625, 0.5, 0.625, 0.5, 0.625, 0.5, 0.625, 0.75, 0.625, 0.7265, 0.625, 0.5283, 0.625, 0.5, 0.625, 0.5, 0.625, 0.5014, 0.625, 0.5055, 0.625, 0.5121, 0.625, 0.5619, 0.625, 0.5917, 0.625, 0.6237, 0.625, 0.6263, 0.625, 0.6583, 0.625, 0.6881, 0.625, 0.7379, 0.625, 0.7445, 0.625, 0.7486, 0.625, 0.75, 0.375, 0.5283, 0.375, 0.5283, 0.375, 0.5283, 0.375, 0.5283, 0.625, 0.6237, 0.625, 0.6263, 0.625, 0.6263, 0.625, 0.6237, 0.625, 0.6263, 0.625, 0.6263, 0.625, 0.6583, 0.625, 0.6583, 0.625, 0.6583, 0.625, 0.6583, 0.625, 0.6881, 0.625, 0.6881, 0.625, 0.6881, 0.625, 0.6881, 0.625, 0.7379, 0.625, 0.7379, 0.625, 0.7379, 0.625, 0.7379, 0.625, 0.7445, 0.625, 0.7445, 0.625, 0.7445, 0.625, 0.7445, 0.625, 0.7486, 0.625, 0.7486, 0.625, 0.7486, 0.625, 0.7486, 0.625, 0.75, 0.625, 0.75, 0.625, 0.5, 0.625, 0.5, 0.625, 0.5014, 0.625, 0.5014, 0.625, 0.5014, 0.625, 0.5014, 0.625, 0.5055, 0.625, 0.5055, 0.625, 0.5055, 0.625, 0.5055, 0.625, 0.5121, 0.625, 0.5121, 0.625, 0.5121, 0.625, 0.5121, 0.625, 0.5619, 0.625, 0.5619, 0.625, 0.5619, 0.625, 0.5619, 0.625, 0.5917, 0.625, 0.5917, 0.625, 0.5917, 0.625, 0.5917, 0.625, 0.6237, 0.625, 0.6237, 0.625, 0.5, 0.625, 0.75, 0.625, 0.75, 0.625, 0.7486, 0.625, 0.7445, 0.625, 0.7379, 0.625, 0.6881, 0.625, 0.6583, 0.625, 0.6263, 0.625, 0.6237, 0.625, 0.5917, 0.625, 0.5619, 0.625, 0.5121, 0.625, 0.5055, 0.625, 0.5014, 0.625, 0.5, 0.375, 0.5283, 0.625, 0.5283, 0.625, 0.7265, 0.375, 0.7265, 0.375, 0.5, 0.625, 0.5, 0.625, 0.5283, 0.375, 0.5283, 0.375, 0.7265, 0.375, 0.5283, 0.375, 0.5283, 0.375, 0.7265, 0.375, 0.5283, 0.375, 0.5, 0.375, 0.5, 0.375, 0.5283, 0.375, 0.75, 0.375, 0.7265, 0.375, 0.7265, 0.375, 0.75, 0.375, 0.7265, 0.375, 0.7265, 0.375, 0.7265, 0.375, 0.7265, 0.375, 0.75, 0.375, 0.7265, 0.375, 0.7265, 0.375, 0.75, 0.375, 0.5, 0.375, 0.5283, 0.375, 0.5283, 0.375, 0.5, 0.375, 0.75, 0.375, 0.75, 0.375, 0.75, 0.375, 0.75, 0.375, 0.5283, 0.375, 0.5, 0.375, 0.5, 0.375, 0.5283, 0.375, 0.7265, 0.375, 0.75, 0.375, 0.75, 0.375, 0.7265, 0.375, 0.5, 0.375, 0.5, 0.375, 0.5, 0.375, 0.5, 0.375, 0.5283, 0.375, 0.5283, 0.375, 0.5283, 0.375, 0.5283, 0.375, 0.5283, 0.375, 0.5, 0.375, 0.5, 0.375, 0.5283, 0.375, 0.5, 0.375, 0.5283, 0.375, 0.5283, 0.375, 0.5, 0.375, 0.5283, 0.375, 0.5, 0.375, 0.5, 0.375, 0.5283, 0.375, 0.5, 0.375, 0.5, 0.375, 0.5, 0.375, 0.5, 0.375, 0.5283, 0.375, 0.5283, 0.375, 0.5283, 0.375, 0.5283, 0.375, 0.5283, 0.375, 0.5, 0.375, 0.5, 0.375, 0.5283, 0.375, 0.5, 0.375, 0.5283, 0.375, 0.5283, 0.375, 0.5, 0.375, 0.5283, 0.375, 0.5, 0.375, 0.5, 0.375, 0.5283])
me_cube_004.materials.append(mat_material_004)
me_cube_004.update()
me_cube_005 = bpy.data.meshes.new('Cube.005')
me_cube_005.from_pydata([(1.268, 1.0, -1.0), (1.268, 1.0, 1.0), (-1.0, 1.0, -1.0), (-1.0, 1.0, 1.0), (1.0, -1.0, -1.0), (1.0, -1.0, 1.0), (1.0, 1.0, -1.0), (1.0, 1.0, 1.0), (0.5336, -1.0, -1.0), (-0.7639, 0.02169, -1.0), (0.1127, -0.9222, -1.0), (-0.2818, -0.7008, -1.0), (-0.5896, -0.3693, -1.0), (-0.7639, 0.02169, 1.0), (0.5336, -1.0, 1.0), (-0.5896, -0.3693, 1.0), (-0.2818, -0.7008, 1.0), (0.1127, -0.9222, 1.0), (1.268, -1.0, -1.0), (1.268, -1.0, 1.0), (1.268, 0.7734, -1.0), (1.268, -0.8118, 1.0), (1.0, -0.8118, -1.0), (1.268, -0.8118, -1.0), (0.9986, 0.01072, 10.82), (0.9988, 1.009, 9.816), (0.9987, 0.2693, 10.78), (0.9987, 0.5103, 10.68), (0.9987, 0.7171, 10.52), (0.9987, 0.8757, 10.32), (0.9988, 0.9753, 10.07), (0.9988, -1.009, 9.816), (0.9986, -0.01072, 10.82), (0.9988, -0.9753, 10.07), (0.9987, -0.8757, 10.32), (0.9987, -0.7171, 10.52), (0.9987, -0.5103, 10.68), (0.9987, -0.2693, 10.78), (1.269, 1.009, 9.816), (1.269, 0.01072, 10.82), (1.269, 0.9753, 10.07), (1.269, 0.8757, 10.32), (1.269, 0.7171, 10.52), (1.269, 0.5103, 10.68), (1.269, 0.2693, 10.78), (1.269, -0.01072, 10.82), (1.269, -1.009, 9.816), (1.269, -0.2693, 10.78), (1.269, -0.5103, 10.68), (1.269, -0.7171, 10.52), (1.269, -0.8757, 10.32), (1.269, -0.9753, 10.07), (1.0, 0.7734, -1.0), (1.268, 0.7734, 1.0), (1.0, -1.0, -5.799), (1.268, -1.0, -5.799), (1.268, 0.7734, -5.799), (1.268, 1.0, -5.799), (1.0, 0.7734, -5.799), (1.0, 1.0, -5.799), (1.0, -0.8118, -5.799), (1.268, -0.8118, -5.799), (-0.5867, 1.0, -1.0), (-0.8544, 1.0, -1.0), (-0.5867, 0.7734, -1.0), (-0.8544, 0.7734, -1.0), (-0.5867, 0.7734, -5.799), (-0.5867, 1.0, -5.799), (-0.8544, 0.7734, -5.799), (-0.8544, 1.0, -5.799), (0.2414, -0.6532, -1.0), (-0.02636, -0.6532, -1.0), (0.2414, -0.8798, -1.0), (-0.02636, -0.8798, -1.0), (0.2414, -0.8798, -5.799), (0.2414, -0.6532, -5.799), (-0.02636, -0.8798, -5.799), (-0.02636, -0.6532, -5.799)], [], [(4, 5, 14, 8), (2, 3, 7, 6), (5, 4, 18, 19), (7, 3, 13, 15, 16, 17, 14, 5), (9, 13, 3, 2), (23, 21, 19, 18), (8, 14, 17, 10), (10, 17, 16, 11), (11, 16, 15, 12), (12, 15, 13, 9), (2, 6, 52, 22, 4, 8, 10, 11, 12, 9), (6, 0, 57, 59), (5, 19, 46, 31), (6, 7, 1, 0), (1, 7, 25, 38), (19, 21, 53, 1, 38, 40, 41, 42, 43, 44, 39, 45, 47, 48, 49, 50, 51, 46), (20, 52, 58, 56), (24, 32, 45, 39), (45, 32, 37, 47), (47, 37, 36, 48), (48, 36, 35, 49), (49, 35, 34, 50), (50, 34, 33, 51), (51, 33, 31, 46), (38, 25, 30, 40), (40, 30, 29, 41), (41, 29, 28, 42), (42, 28, 27, 43), (43, 27, 26, 44), (44, 26, 24, 39), (7, 5, 31, 33, 34, 35, 36, 37, 32, 24, 26, 27, 28, 29, 30, 25), (20, 53, 21, 23), (0, 1, 53, 20), (22, 52, 20, 23), (58, 59, 57, 56), (54, 60, 61, 55), (22, 23, 61, 60), (4, 22, 60, 54), (0, 20, 56, 57), (18, 4, 54, 55), (52, 6, 59, 58), (23, 18, 55, 61), (63, 62, 67, 69), (64, 65, 68, 66), (68, 69, 67, 66), (62, 64, 66, 67), (65, 63, 69, 68), (71, 70, 75, 77), (72, 73, 76, 74), (76, 77, 75, 74), (70, 72, 74, 75), (73, 71, 77, 76)])
_uv = me_cube_005.uv_layers.new(name='UVMap')
_uv.uv.foreach_set('vector', [0.375, 0.75, 0.625, 0.75, 0.625, 0.8268, 0.375, 0.8268, 0.375, 0.25, 0.625, 0.25, 0.625, 0.5, 0.375, 0.5, 0.625, 0.75, 0.375, 0.75, 0.375, 0.75, 0.625, 0.75, 0.625, 0.5, 0.875, 0.5, 0.875, 0.6223, 0.8635, 0.6712, 0.8281, 0.7126, 0.7697, 0.7403, 0.7018, 0.75, 0.625, 0.75, 0.375, 0.1277, 0.625, 0.1277, 0.625, 0.25, 0.375, 0.25, 0.375, 0.7265, 0.625, 0.7265, 0.625, 0.75, 0.375, 0.75, 0.375, 0.8268, 0.625, 0.8268, 0.625, 0.8962, 0.375, 0.8962, 0.375, 0.8962, 0.625, 0.8962, 0.625, 1.0, 0.375, 1.0, 0.375, 0.0, 0.625, 0.0, 0.625, 0.07656, 0.375, 0.07656, 0.375, 0.07656, 0.625, 0.07656, 0.625, 0.1277, 0.375, 0.1277, 0.125, 0.5, 0.375, 0.5, 0.375, 0.5283, 0.375, 0.7265, 0.375, 0.75, 0.2982, 0.75, 0.2303, 0.7403, 0.1719, 0.7126, 0.1365, 0.6712, 0.125, 0.6223, 0.375, 0.5, 0.375, 0.5, 0.375, 0.5, 0.375, 0.5, 0.625, 0.75, 0.625, 0.75, 0.625, 0.75, 0.625, 0.75, 0.375, 0.5, 0.625, 0.5, 0.625, 0.5, 0.375, 0.5, 0.625, 0.5, 0.625, 0.5, 0.625, 0.5, 0.625, 0.5, 0.625, 0.75, 0.625, 0.7265, 0.625, 0.5283, 0.625, 0.5, 0.625, 0.5, 0.625, 0.5014, 0.625, 0.5055, 0.625, 0.5121, 0.625, 0.5619, 0.625, 0.5917, 0.625, 0.6237, 0.625, 0.6263, 0.625, 0.6583, 0.625, 0.6881, 0.625, 0.7379, 0.625, 0.7445, 0.625, 0.7486, 0.625, 0.75, 0.375, 0.5283, 0.375, 0.5283, 0.375, 0.5283, 0.375, 0.5283, 0.625, 0.6237, 0.625, 0.6263, 0.625, 0.6263, 0.625, 0.6237, 0.625, 0.6263, 0.625, 0.6263, 0.625, 0.6583, 0.625, 0.6583, 0.625, 0.6583, 0.625, 0.6583, 0.625, 0.6881, 0.625, 0.6881, 0.625, 0.6881, 0.625, 0.6881, 0.625, 0.7379, 0.625, 0.7379, 0.625, 0.7379, 0.625, 0.7379, 0.625, 0.7445, 0.625, 0.7445, 0.625, 0.7445, 0.625, 0.7445, 0.625, 0.7486, 0.625, 0.7486, 0.625, 0.7486, 0.625, 0.7486, 0.625, 0.75, 0.625, 0.75, 0.625, 0.5, 0.625, 0.5, 0.625, 0.5014, 0.625, 0.5014, 0.625, 0.5014, 0.625, 0.5014, 0.625, 0.5055, 0.625, 0.5055, 0.625, 0.5055, 0.625, 0.5055, 0.625, 0.5121, 0.625, 0.5121, 0.625, 0.5121, 0.625, 0.5121, 0.625, 0.5619, 0.625, 0.5619, 0.625, 0.5619, 0.625, 0.5619, 0.625, 0.5917, 0.625, 0.5917, 0.625, 0.5917, 0.625, 0.5917, 0.625, 0.6237, 0.625, 0.6237, 0.625, 0.5, 0.625, 0.75, 0.625, 0.75, 0.625, 0.7486, 0.625, 0.7445, 0.625, 0.7379, 0.625, 0.6881, 0.625, 0.6583, 0.625, 0.6263, 0.625, 0.6237, 0.625, 0.5917, 0.625, 0.5619, 0.625, 0.5121, 0.625, 0.5055, 0.625, 0.5014, 0.625, 0.5, 0.375, 0.5283, 0.625, 0.5283, 0.625, 0.7265, 0.375, 0.7265, 0.375, 0.5, 0.625, 0.5, 0.625, 0.5283, 0.375, 0.5283, 0.375, 0.7265, 0.375, 0.5283, 0.375, 0.5283, 0.375, 0.7265, 0.375, 0.5283, 0.375, 0.5, 0.375, 0.5, 0.375, 0.5283, 0.375, 0.75, 0.375, 0.7265, 0.375, 0.7265, 0.375, 0.75, 0.375, 0.7265, 0.375, 0.7265, 0.375, 0.7265, 0.375, 0.7265, 0.375, 0.75, 0.375, 0.7265, 0.375, 0.7265, 0.375, 0.75, 0.375, 0.5, 0.375, 0.5283, 0.375, 0.5283, 0.375, 0.5, 0.375, 0.75, 0.375, 0.75, 0.375, 0.75, 0.375, 0.75, 0.375, 0.5283, 0.375, 0.5, 0.375, 0.5, 0.375, 0.5283, 0.375, 0.7265, 0.375, 0.75, 0.375, 0.75, 0.375, 0.7265, 0.375, 0.5, 0.375, 0.5, 0.375, 0.5, 0.375, 0.5, 0.375, 0.5283, 0.375, 0.5283, 0.375, 0.5283, 0.375, 0.5283, 0.375, 0.5283, 0.375, 0.5, 0.375, 0.5, 0.375, 0.5283, 0.375, 0.5, 0.375, 0.5283, 0.375, 0.5283, 0.375, 0.5, 0.375, 0.5283, 0.375, 0.5, 0.375, 0.5, 0.375, 0.5283, 0.375, 0.5, 0.375, 0.5, 0.375, 0.5, 0.375, 0.5, 0.375, 0.5283, 0.375, 0.5283, 0.375, 0.5283, 0.375, 0.5283, 0.375, 0.5283, 0.375, 0.5, 0.375, 0.5, 0.375, 0.5283, 0.375, 0.5, 0.375, 0.5283, 0.375, 0.5283, 0.375, 0.5, 0.375, 0.5283, 0.375, 0.5, 0.375, 0.5, 0.375, 0.5283])
me_cube_005.materials.append(mat_material_001)
me_cube_005.update()

# ---- objects
ob_cube = bpy.data.objects.new('Cube', me_cube)
ob_light = bpy.data.objects.new('Light', light_light)
ob_camera = bpy.data.objects.new('Camera', cam_camera)
ob_cube_002 = bpy.data.objects.new('Cube.002', me_cube_002)
ob_cube_003 = bpy.data.objects.new('Cube.003', me_cube_003)
ob_cube_004 = bpy.data.objects.new('Cube.004', me_cube_004)
ob_cube_005 = bpy.data.objects.new('Cube.005', me_cube_005)

# ---- transforms, parenting, visibility, modifiers, constraints
ob_cube.location = (0.0, 0.0, 0.0)
ob_cube.lock_rotations_4d = False
ob_cube.empty_display_type = 'ARROWS'
ob_cube.lineart.crease_threshold = 0.0
_m = ob_cube.modifiers.new('Auto Smooth', 'NODES')
_m.node_group = ng_auto_smooth
_gi = [s.identifier for s in ng_auto_smooth.interface.items_tree if s.item_type == 'SOCKET' and s.in_out == 'INPUT']
_m[_gi[1]] = 0.5236  # Angle
ob_light.location = (4.076, 1.005, 5.904)
ob_light.rotation_euler = (0.6503, 0.05522, 1.866)
ob_light.lock_rotations_4d = False
ob_light.empty_display_type = 'ARROWS'
ob_light.color = (0.0, 0.0, 0.0, 0.0)
ob_light.lineart.crease_threshold = 0.0
ob_camera.location = (7.359, -6.926, 4.958)
ob_camera.rotation_euler = (1.109, 0.0, 0.8149)
ob_camera.lock_rotations_4d = False
ob_camera.empty_display_type = 'ARROWS'
ob_camera.color = (0.0, 0.0, 0.0, 0.0)
ob_camera.display_type = 'WIRE'
ob_camera.lineart.crease_threshold = 0.0
ob_cube_002.location = (-1.377, 2.262, 2.762)
ob_cube_002.rotation_euler = (0.007518, 0.01307, 0.1882)
ob_cube_002.scale = (0.8756, 1.076, 0.128)
ob_cube_003.location = (-2.18, -1.377, 2.78)
ob_cube_003.rotation_euler = (0.004038, -0.01296, 1.775)
ob_cube_003.scale = (0.8756, 1.076, 0.128)
ob_cube_004.location = (1.448, -2.546, 2.78)
ob_cube_004.rotation_euler = (-6.28, 0.005589, 9.686)
ob_cube_004.scale = (0.8756, 1.076, 0.128)
ob_cube_005.location = (2.449, 1.343, 2.762)
ob_cube_005.rotation_euler = (0.01281, 0.02041, -1.388)
ob_cube_005.scale = (0.8756, 1.076, 0.128)

# ---- collection membership
col_collection.objects.link(ob_cube)
col_collection.objects.link(ob_light)
col_collection.objects.link(ob_camera)
col_collection.objects.link(ob_cube_002)
col_collection.objects.link(ob_cube_003)
col_collection.objects.link(ob_cube_004)
col_collection.objects.link(ob_cube_005)

# ---- scene / render settings (as saved in the file)
scene.camera = ob_camera
scene.frame_start = 1; scene.frame_end = 250; scene.frame_set(1)
scene.render.engine = 'BLENDER_EEVEE_NEXT'
scene.cycles.sampling_pattern = 'TABULATED_SOBOL'
bpy.context.view_layer.update()
